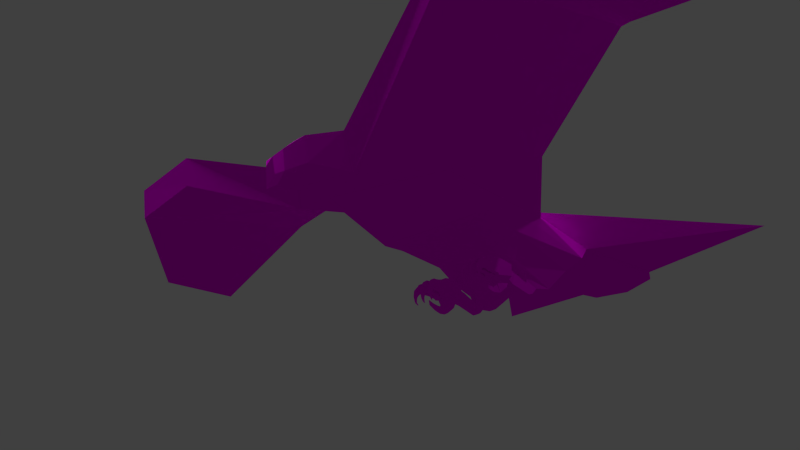 # Source: hawk-textured.blend  (saved by Blender 2.67.0; exported with 4.5.12 LTS)
import bpy
from mathutils import Matrix  # noqa: F401  (used for matrix-valued properties, if any)

bpy.ops.wm.read_factory_settings(use_empty=True)
scene = bpy.context.scene
scene.name = 'Scene'

# ---- collections
col_collection_1 = bpy.data.collections.new('Collection 1'); scene.collection.children.link(col_collection_1)

# ---- images (referenced by path relative to the original .blend; pixels are not part of the script)
import os
ASSET_DIR = os.environ.get("B2B_ASSET_DIR", "")  # directory of the original .blend (textures are referenced by path, not embedded)
HERE = os.path.dirname(os.path.abspath(__file__))  # packed textures are extracted next to this script under _unpacked/

def load_image(name, relpath, width, height, colorspace="sRGB"):
    """Load a texture the original file referenced (path relative to the .blend, or extracted next to this script)."""
    p = next((c for c in (os.path.join(HERE, relpath), os.path.join(ASSET_DIR, relpath)) if relpath and os.path.exists(c)), "")
    if p:
        img = bpy.data.images.load(p, check_existing=True)
        img.name = name
    else:  # same state as the original file: an image datablock whose file is absent (Cycles renders it pink)
        img = bpy.data.images.new(name, width, height)
        img.source = "FILE"
        img.filepath = "//" + (relpath or name)
    img.colorspace_settings.name = colorspace
    return img
img_hawk_uv_feather_jpg = load_image('hawk-uv-feather.jpg', 'hawk-uv-feather.jpg', 1024, 1024, 'sRGB')

# ---- materials (node trees are filled in below, after node groups)
mat_material_002 = bpy.data.materials.new('Material.002')
mat_material_002.alpha_threshold = 0.0
mat_material_002.roughness = 0.5
mat_material_002.line_color = (0.0, 0.0, 0.0, 1.0)

# ---- material node trees
mat_material_002.use_nodes = True; mat_material_002.node_tree.nodes.clear()
_N = mat_material_002.node_tree.nodes; _L = mat_material_002.node_tree.links
n0 = _N.new('ShaderNodeOutputMaterial'); n0.name = 'Material Output'; n0.location = (300, 300)
n0.width = 120
n1 = _N.new('ShaderNodeBsdfDiffuse'); n1.name = 'Diffuse BSDF'; n1.location = (10, 300)
n2 = _N.new('ShaderNodeTexImage'); n2.name = 'Image Texture'; n2.location = (-252, 327)
n2.width = 150
n2.image = img_hawk_uv_feather_jpg
_L.new(n1.outputs[0], n0.inputs[0])
_L.new(n2.outputs[0], n1.inputs[0])
n0.is_active_output = True

# ---- world
world_world = bpy.data.worlds.new('World'); scene.world = world_world
world_world.color = (0.05088, 0.05088, 0.05088)
world_world.use_sun_shadow = False
world_world.sun_shadow_jitter_overblur = 0.0
world_world.cycles.sampling_method = 'MANUAL'
world_world.cycles.sample_map_resolution = 256

# ---- cameras
cam_camera = bpy.data.cameras.new('Camera')
cam_camera.clip_end = 100.0
cam_camera.lens = 35.0
cam_camera.sensor_width = 32.0
cam_camera.sensor_height = 18.0
cam_camera.ortho_scale = 7.314
cam_camera.dof.focus_distance = 0.0

# ---- lights
light_sun = bpy.data.lights.new('Sun', 'SUN')
light_sun.transmission_factor = 0.0
light_sun.angle = 0.7186
light_sun.energy = 1.0
light_sun.shadow_buffer_clip_start = 0.5
light_sun.shadow_soft_size = 0.3756
light_sun.shadow_cascade_max_distance = 1000.0
light_sun.cycles.use_multiple_importance_sampling = False
light_lamp = bpy.data.lights.new('Lamp', 'POINT')
light_lamp.transmission_factor = 0.0
light_lamp.cutoff_distance = 30.0
light_lamp.energy = 100.0
light_lamp.shadow_buffer_clip_start = 1.001
light_lamp.shadow_soft_size = 0.1
light_lamp.shadow_maximum_resolution = 0.006
light_lamp.use_absolute_resolution = True
light_lamp.cycles.use_multiple_importance_sampling = False

# ---- meshes
me_cube_001 = bpy.data.meshes.new('Cube.001')
me_cube_001.from_pydata([(-0.4674, -0.6353, -0.06054), (-1.441, -0.4756, -0.3136), (0.3827, -1.049, 0.1708), (-1.558, -0.4756, 0.07443), (-1.761, -0.2092, -0.2017), (-1.804, -0.2088, 0.06576), (-1.91, -0.06154, -0.2643), (-1.937, -0.06154, -0.04987), (-2.009, -0.06669, -0.3309), (-2.036, -0.05538, -0.1576), (0.09701, -2.356, 0.8047), (-1.862, -2.246, 0.5196), (0.09701, -2.459, 0.9138), (-1.862, -2.343, 0.9138), (-0.1417, -2.619, 0.5921), (-2.063, -2.912, 0.3098), (-0.1417, -2.731, 0.7149), (-2.063, -3.04, 0.7149), (-0.2373, -4.303, 0.1088), (-1.153, -4.291, 0.1203), (-0.1645, -4.462, 0.1939), (-1.089, -4.429, 0.1939), (1.477, -0.57, -0.3888), (2.752, -1.883, -0.2578), (2.741, -0.4061, -0.4083), (2.741, -0.4061, -0.3227), (-0.7522, 0.0003174, -0.6974), (-1.419, 0.0003032, -0.3802), (0.3921, 0.0003186, 0.1145), (-1.527, 0.0003032, 0.23), (-1.766, -3.331e-07, -0.372), (-1.804, -3.576e-07, 0.09002), (-1.919, -3.911e-07, -0.3725), (-1.937, -4.023e-07, -0.04987), (-2.046, -4.459e-07, -0.4645), (-2.065, -4.559e-07, -0.242), (1.508, 0.0006011, -0.389), (2.349, 0.0006022, -0.1809), (2.822, -0.0004154, -0.4343), (2.949, 0.0001412, -0.269), (-0.05848, -0.6322, -0.3765), (1.311, -0.6337, -0.5515), (-0.02601, -0.08132, -0.5382), (1.336, -0.02287, -0.5842), (0.5165, -0.4647, -0.694), (1.152, -0.5394, -0.6962), (0.5127, -0.2991, -0.6938), (1.151, -0.1326, -0.6962), (0.6821, -0.4265, -0.7766), (0.9838, -0.4402, -0.9021), (0.6804, -0.3309, -0.7758), (0.9837, -0.3467, -0.9021), (0.7077, -0.4106, -0.864), (0.8242, -0.4197, -0.921), (0.707, -0.3525, -0.8631), (0.824, -0.3628, -0.92), (0.7007, -0.4106, -0.8841), (0.767, -0.4187, -0.9856), (0.7005, -0.3525, -0.883), (0.7668, -0.3618, -0.9845), (0.6893, -0.4105, -0.8914), (0.7133, -0.4184, -1.006), (0.6894, -0.3525, -0.8903), (0.7132, -0.3616, -1.005), (0.5492, -0.405, -0.8039), (0.5068, -0.4116, -0.9381), (0.5497, -0.3597, -0.8031), (0.5068, -0.3672, -0.938), (0.4318, -0.4236, -0.7707), (0.4332, -0.4352, -0.913), (0.432, -0.3429, -0.7691), (0.4332, -0.3562, -0.9129), (0.2466, -0.4235, -0.7291), (0.248, -0.4351, -0.9143), (0.2467, -0.3427, -0.7274), (0.248, -0.356, -0.9142), (0.3909, -0.4351, -1.001), (0.391, -0.3561, -1.001), (0.2579, -0.4349, -0.9412), (0.258, -0.3559, -0.9411), (0.3161, -0.4236, -1.067), (0.3161, -0.3673, -1.067), (0.268, -0.4234, -0.9727), (0.2681, -0.3672, -0.9726), (0.2482, -0.4134, -1.074), (0.2482, -0.3772, -1.074), (0.2376, -0.4133, -1.01), (0.2376, -0.3771, -1.01), (0.1791, -0.41, -1.052), (0.1791, -0.3804, -1.052), (0.1998, -0.41, -1.005), (0.1999, -0.3803, -1.005), (0.1043, -0.4051, -1.009), (0.1043, -0.3851, -1.009), (0.1399, -0.4051, -0.9878), (0.14, -0.385, -0.9878), (0.08998, -0.3971, -0.9632), (0.08977, -0.3934, -0.9632), (0.09866, -0.3966, -0.9614), (0.09845, -0.3928, -0.9614), (0.4321, -0.2536, -0.7755), (0.4333, -0.3123, -0.9039), (0.2469, -0.2534, -0.7338), (0.2481, -0.2739, -0.9205), (0.4318, -0.4819, -0.7671), (0.4331, -0.476, -0.8866), (0.2466, -0.4817, -0.7254), (0.2617, -0.4768, -0.9107), (0.2466, -0.4235, -0.7291), (0.248, -0.4351, -0.9143), (0.2467, -0.3427, -0.7274), (0.248, -0.356, -0.9142), (0.2469, -0.2534, -0.7338), (0.2481, -0.2667, -0.9205), (0.2466, -0.4817, -0.7254), (0.2537, -0.485, -0.9107), (0.2087, -0.3417, -0.7302), (0.2099, -0.3546, -0.9116), (0.2088, -0.2549, -0.7364), (0.21, -0.2678, -0.9178), (0.2056, -0.4266, -0.7309), (0.2071, -0.4393, -0.9228), (0.2058, -0.3463, -0.7242), (0.2071, -0.353, -0.9227), (0.2144, -0.4293, -0.7443), (0.2385, -0.439, -0.8985), (0.2193, -0.4778, -0.7413), (0.2385, -0.4875, -0.8954), (0.1668, -0.3138, -0.7642), (0.1676, -0.3221, -0.8801), (0.1669, -0.2584, -0.7681), (0.1677, -0.2666, -0.884), (0.1659, -0.4123, -0.7573), (0.1668, -0.4204, -0.887), (0.1659, -0.3557, -0.7562), (0.1668, -0.365, -0.8869), (0.1633, -0.4336, -0.7584), (0.1643, -0.4416, -0.8855), (0.1633, -0.4736, -0.7559), (0.1642, -0.4816, -0.883), (0.07189, -0.3035, -0.7736), (0.1039, -0.3108, -0.8711), (0.07302, -0.2544, -0.7769), (0.105, -0.2617, -0.8744), (0.06919, -0.409, -0.768), (0.1051, -0.4162, -0.8771), (0.06895, -0.3589, -0.7671), (0.1051, -0.3672, -0.877), (0.06737, -0.4523, -0.7696), (0.1026, -0.4594, -0.8766), (0.06665, -0.4877, -0.7675), (0.1018, -0.4948, -0.8745), (0.04052, -0.3002, -0.776), (0.0951, -0.3086, -0.8813), (0.04242, -0.2434, -0.7795), (0.097, -0.2519, -0.8849), (0.03642, -0.4128, -0.7702), (0.09757, -0.4212, -0.888), (0.03596, -0.355, -0.7691), (0.09753, -0.3645, -0.8879), (0.03885, -0.4578, -0.7802), (0.09019, -0.4537, -0.8717), (0.03781, -0.4927, -0.7782), (0.08915, -0.4886, -0.8698), (0.01696, -0.2853, -0.802), (0.07518, -0.2921, -0.8775), (0.01897, -0.2397, -0.8045), (0.0772, -0.2465, -0.88), (0.01288, -0.4071, -0.798), (0.07809, -0.4138, -0.8824), (0.01237, -0.3607, -0.7972), (0.07804, -0.3683, -0.8824), (0.02417, -0.46, -0.8035), (0.08247, -0.466, -0.879), (0.02301, -0.49, -0.802), (0.0813, -0.496, -0.8775), (0.01096, -0.2756, -0.8206), (0.0581, -0.2808, -0.8766), (0.01259, -0.2406, -0.8225), (0.05973, -0.2458, -0.8785), (0.007701, -0.4017, -0.8177), (0.0605, -0.4069, -0.8803), (0.00728, -0.3661, -0.8171), (0.06046, -0.3719, -0.8802), (0.006924, -0.4621, -0.8192), (0.05867, -0.4672, -0.8806), (0.005887, -0.4874, -0.818), (0.05764, -0.4924, -0.8794), (-0.0212, -0.2707, -0.8581), (0.03991, -0.2753, -0.8805), (-0.01911, -0.2395, -0.8588), (0.042, -0.2442, -0.8813), (-0.02501, -0.3998, -0.8573), (0.04339, -0.4043, -0.8823), (-0.0256, -0.368, -0.857), (0.04334, -0.3732, -0.8823), (-0.02494, -0.4682, -0.8588), (0.04211, -0.4727, -0.8834), (-0.02626, -0.4907, -0.8583), (0.04078, -0.4952, -0.8829), (-0.01656, -0.2658, -0.9162), (0.02481, -0.2688, -0.917), (-0.01515, -0.246, -0.9162), (0.02622, -0.249, -0.917), (-0.01902, -0.3939, -0.9165), (0.02727, -0.3969, -0.9173), (-0.01943, -0.3738, -0.9165), (0.02723, -0.3771, -0.9173), (-0.03106, -0.4786, -0.9174), (0.01431, -0.4815, -0.9182), (-0.03195, -0.4929, -0.9174), (0.01342, -0.4957, -0.9182), (-0.0108, -0.2628, -0.962), (0.01731, -0.2649, -0.9532), (-0.009844, -0.2487, -0.9616), (0.01827, -0.2508, -0.9529), (-0.01239, -0.391, -0.9627), (0.01906, -0.3931, -0.9529), (-0.01268, -0.3767, -0.9628), (0.01903, -0.379, -0.9529), (-0.02082, -0.4831, -0.9645), (0.005191, -0.4819, -0.9453), (-0.02108, -0.4932, -0.9636), (0.004932, -0.492, -0.9444), (0.003785, -0.2667, -0.9898), (0.01988, -0.268, -0.9806), (0.00433, -0.2578, -0.9895), (0.02043, -0.2591, -0.9803), (0.002905, -0.3883, -0.9905), (0.02092, -0.3896, -0.9802), (0.00274, -0.3793, -0.9906), (0.0209, -0.3808, -0.9802), (-0.01198, -0.4842, -0.9911), (0.003802, -0.4844, -0.9782), (-0.01218, -0.4906, -0.9909), (0.003608, -0.4908, -0.978), (0.02095, -0.2664, -1.008), (0.02708, -0.2669, -1.005), (0.02116, -0.263, -1.008), (0.02728, -0.2635, -1.005), (0.02062, -0.3855, -1.009), (0.02747, -0.386, -1.005), (0.02055, -0.3821, -1.009), (0.02746, -0.3827, -1.005), (0.02075, -0.4873, -1.009), (0.02746, -0.4878, -1.005), (0.02062, -0.4897, -1.009), (0.02733, -0.4902, -1.005), (0.736, -0.6376, -0.2446), (1.008, -0.2819, 0.02587), (0.4292, -0.613, -0.4659), (0.3687, 0.0004581, -0.6515), (0.3345, -0.2627, -0.5664), (0.3886, -0.08125, -0.5526), (0.6358, -0.6327, -0.3297), (0.8488, 0.0004344, 0.04917), (2.893, -0.1084, -0.2668), (0.9082, -0.105, 0.02213), (0.3911, -0.1025, 0.09362), (2.372, -0.1055, -0.1745), (-1.536, -0.129, 0.1878)], [], [(29, 31, 5, 3, 260), (0, 10, 11, 1), (31, 33, 7, 5), (3, 5, 4, 1), (7, 9, 8, 6), (5, 7, 6, 4), (34, 8, 9, 35), (33, 35, 9, 7), (12, 16, 14, 10), (3, 13, 12, 2), (2, 12, 10, 0), (1, 11, 13, 3), (14, 18, 19, 15), (11, 15, 17, 13), (13, 17, 16, 12), (10, 14, 15, 11), (20, 21, 19, 18), (16, 20, 18, 14), (15, 19, 21, 17), (17, 21, 20, 16), (22, 24, 25, 23), (36, 38, 24, 22), (0, 1, 27, 26), (258, 28, 29, 260), (1, 4, 30, 27), (4, 6, 32, 30), (6, 8, 34, 32), (24, 38, 39, 256, 25), (259, 256, 39, 37), (251, 253, 42, 26), (40, 250, 254), (0, 40, 254, 248), (26, 42, 40, 0), (22, 41, 43, 36), (44, 48, 49, 45), (42, 252, 250, 40), (41, 45, 47, 43), (253, 252, 42), (51, 55, 54, 50), (46, 50, 48, 44), (45, 49, 51, 47), (47, 51, 50, 46), (53, 57, 59, 55), (48, 52, 53, 49), (50, 54, 52, 48), (49, 53, 55, 51), (57, 61, 63, 59), (55, 59, 58, 54), (52, 56, 57, 53), (54, 58, 56, 52), (62, 66, 64, 60), (59, 63, 62, 58), (56, 60, 61, 57), (58, 62, 60, 56), (64, 68, 69, 65), (61, 65, 67, 63), (63, 67, 66, 62), (60, 64, 65, 61), (70, 100, 102, 74), (66, 70, 68, 64), (65, 69, 71, 67), (67, 71, 70, 66), (75, 111, 113, 103), (102, 112, 110, 74), (70, 74, 72, 68), (71, 77, 79, 75), (79, 83, 82, 78), (73, 78, 76, 69), (69, 76, 77, 71), (75, 79, 78, 73), (80, 84, 85, 81), (77, 81, 83, 79), (78, 82, 80, 76), (76, 80, 81, 77), (86, 90, 88, 84), (83, 87, 86, 82), (81, 85, 87, 83), (82, 86, 84, 80), (90, 94, 92, 88), (84, 88, 89, 85), (87, 91, 90, 86), (85, 89, 91, 87), (93, 97, 99, 95), (88, 92, 93, 89), (91, 95, 94, 90), (89, 93, 95, 91), (96, 98, 99, 97), (94, 98, 96, 92), (92, 96, 97, 93), (95, 99, 98, 94), (101, 103, 102, 100), (75, 103, 101, 71), (71, 101, 100, 70), (103, 113, 112, 102), (104, 106, 107, 105), (72, 106, 104, 68), (68, 104, 105, 69), (69, 105, 107, 73), (108, 120, 121, 109), (109, 125, 124, 108), (113, 119, 118, 112), (107, 115, 109, 73), (73, 109, 111, 75), (106, 114, 115, 107), (72, 108, 114, 106), (74, 110, 108, 72), (122, 134, 132, 120), (112, 118, 116, 110), (110, 116, 117, 111), (111, 117, 119, 113), (119, 131, 130, 118), (110, 122, 120, 108), (109, 121, 123, 111), (111, 123, 122, 110), (127, 139, 137, 125), (114, 126, 127, 115), (108, 124, 126, 114), (115, 127, 125, 109), (130, 142, 140, 128), (137, 149, 148, 136), (131, 143, 142, 130), (118, 130, 128, 116), (121, 133, 135, 123), (117, 129, 131, 119), (125, 137, 136, 124), (123, 135, 134, 122), (126, 138, 139, 127), (120, 132, 133, 121), (124, 136, 138, 126), (116, 128, 129, 117), (150, 162, 163, 151), (142, 154, 152, 140), (149, 161, 160, 148), (138, 150, 151, 139), (129, 141, 143, 131), (136, 148, 150, 138), (134, 146, 144, 132), (139, 151, 149, 137), (133, 145, 147, 135), (135, 147, 146, 134), (128, 140, 141, 129), (132, 144, 145, 133), (160, 172, 174, 162), (153, 165, 167, 155), (162, 174, 175, 163), (141, 153, 155, 143), (148, 160, 162, 150), (146, 158, 156, 144), (151, 163, 161, 149), (145, 157, 159, 147), (147, 159, 158, 146), (140, 152, 153, 141), (144, 156, 157, 145), (143, 155, 154, 142), (170, 182, 180, 168), (172, 184, 186, 174), (165, 177, 179, 167), (158, 170, 168, 156), (163, 175, 173, 161), (157, 169, 171, 159), (159, 171, 170, 158), (152, 164, 165, 153), (156, 168, 169, 157), (155, 167, 166, 154), (161, 173, 172, 160), (154, 166, 164, 152), (187, 199, 197, 185), (182, 194, 192, 180), (184, 196, 198, 186), (175, 187, 185, 173), (169, 181, 183, 171), (171, 183, 182, 170), (164, 176, 177, 165), (168, 180, 181, 169), (167, 179, 178, 166), (173, 185, 184, 172), (166, 178, 176, 164), (174, 186, 187, 175), (195, 207, 206, 194), (193, 205, 207, 195), (199, 211, 209, 197), (181, 193, 195, 183), (183, 195, 194, 182), (176, 188, 189, 177), (180, 192, 193, 181), (179, 191, 190, 178), (185, 197, 196, 184), (178, 190, 188, 176), (186, 198, 199, 187), (177, 189, 191, 179), (200, 212, 213, 201), (207, 219, 218, 206), (205, 217, 219, 207), (188, 200, 201, 189), (192, 204, 205, 193), (191, 203, 202, 190), (197, 209, 208, 196), (190, 202, 200, 188), (198, 210, 211, 199), (189, 201, 203, 191), (196, 208, 210, 198), (194, 206, 204, 192), (216, 228, 229, 217), (212, 224, 225, 213), (219, 231, 230, 218), (204, 216, 217, 205), (203, 215, 214, 202), (209, 221, 220, 208), (202, 214, 212, 200), (210, 222, 223, 211), (201, 213, 215, 203), (208, 220, 222, 210), (206, 218, 216, 204), (211, 223, 221, 209), (233, 245, 244, 232), (227, 239, 238, 226), (228, 240, 241, 229), (215, 227, 226, 214), (221, 233, 232, 220), (214, 226, 224, 212), (222, 234, 235, 223), (213, 225, 227, 215), (220, 232, 234, 222), (218, 230, 228, 216), (223, 235, 233, 221), (217, 229, 231, 219), (236, 238, 239, 237), (242, 243, 241, 240), (245, 247, 246, 244), (226, 238, 236, 224), (234, 246, 247, 235), (225, 237, 239, 227), (232, 244, 246, 234), (230, 242, 240, 228), (235, 247, 245, 233), (229, 241, 243, 231), (231, 243, 242, 230), (224, 236, 237, 225), (257, 259, 37, 255), (36, 43, 253, 251), (252, 46, 44, 250), (43, 47, 46, 252, 253), (0, 248, 249, 2), (258, 257, 255, 28), (254, 250, 44, 45, 41), (248, 254, 41, 22), (248, 22, 23, 249), (2, 249, 257, 258), (2, 258, 260, 3), (249, 23, 259, 257), (23, 25, 256, 259)])
_uv = me_cube_001.uv_layers.new(name='UVMap')
_uv.uv.foreach_set('vector', [0.4665, 0.9297, 0.4622, 0.9593, 0.4419, 0.9576, 0.418, 0.932, 0.4533, 0.9303, 0.3017, 0.1668, 0.2441, 0.3732, 0.07048, 0.2307, 0.235, 0.08623, 0.4622, 0.9593, 0.459, 0.9777, 0.4532, 0.9767, 0.4419, 0.9576, 0.1964, 0.07587, 0.1957, 0.04291, 0.222, 0.04302, 0.235, 0.08623, 0.2037, 0.02375, 0.2103, 0.01257, 0.2254, 0.009468, 0.2242, 0.02065, 0.1957, 0.04291, 0.2037, 0.02375, 0.2242, 0.02065, 0.222, 0.04302, 0.2348, 0.0001292, 0.2254, 0.009468, 0.2103, 0.01257, 0.2158, 0.004572, 0.459, 0.9777, 0.456, 0.9999, 0.4514, 0.9908, 0.4532, 0.9767, 0.2407, 0.3885, 0.1997, 0.3937, 0.1982, 0.3764, 0.2441, 0.3732, 0.418, 0.932, 0.2192, 0.9619, 0.2082, 0.7715, 0.3629, 0.743, 0.3414, 0.2458, 0.2407, 0.3885, 0.2441, 0.3732, 0.3017, 0.1668, 0.235, 0.08623, 0.07048, 0.2307, 0.03014, 0.2175, 0.1964, 0.07587, 0.1982, 0.3764, 0.06044, 0.4716, 0.009537, 0.4126, 0.03418, 0.2903, 0.07048, 0.2307, 0.03418, 0.2903, 0.0001292, 0.2801, 0.03014, 0.2175, 0.2192, 0.9619, 0.1489, 0.9821, 0.1757, 0.795, 0.2082, 0.7715, 0.2441, 0.3732, 0.1982, 0.3764, 0.03418, 0.2903, 0.07048, 0.2307, 0.05599, 0.4907, 0.0001292, 0.4245, 0.009537, 0.4126, 0.06044, 0.4716, 0.1997, 0.3937, 0.05599, 0.4907, 0.06044, 0.4716, 0.1982, 0.3764, 0.03418, 0.2903, 0.009537, 0.4126, 0.0001292, 0.4245, 0.0001292, 0.2801, 0.1489, 0.9821, 0.004056, 0.8888, 0.0001292, 0.799, 0.1757, 0.795, 0.4924, 0.2423, 0.623, 0.1991, 0.6273, 0.2051, 0.671, 0.3159, 0.5109, 0.1688, 0.638, 0.1641, 0.623, 0.1991, 0.4924, 0.2423, 0.3017, 0.1668, 0.235, 0.08623, 0.2637, 0.04824, 0.323, 0.0773, 0.4554, 0.7421, 0.4657, 0.7422, 0.4665, 0.9297, 0.4533, 0.9303, 0.235, 0.08623, 0.222, 0.04302, 0.2418, 0.0258, 0.2637, 0.04824, 0.222, 0.04302, 0.2242, 0.02065, 0.2346, 0.01418, 0.2418, 0.0258, 0.2242, 0.02065, 0.2254, 0.009468, 0.2348, 0.0001292, 0.2346, 0.01418, 0.623, 0.1991, 0.638, 0.1641, 0.66, 0.1727, 0.6517, 0.1837, 0.6273, 0.2051, 0.4552, 0.5477, 0.4558, 0.4961, 0.4665, 0.4909, 0.4655, 0.5499, 0.4193, 0.1288, 0.4157, 0.1405, 0.3771, 0.1235, 0.323, 0.0773, 0.3517, 0.1729, 0.3929, 0.1934, 0.4008, 0.217, 0.3017, 0.1668, 0.3517, 0.1729, 0.4008, 0.217, 0.4045, 0.2304, 0.323, 0.0773, 0.3771, 0.1235, 0.3517, 0.1729, 0.3017, 0.1668, 0.4924, 0.2423, 0.4657, 0.2223, 0.488, 0.1716, 0.5109, 0.1688, 0.4156, 0.182, 0.4304, 0.1839, 0.4449, 0.1883, 0.4533, 0.2052, 0.3771, 0.1235, 0.4034, 0.1556, 0.3929, 0.1934, 0.3517, 0.1729, 0.4657, 0.2223, 0.4533, 0.2052, 0.4674, 0.1754, 0.488, 0.1716, 0.4157, 0.1405, 0.4034, 0.1556, 0.3771, 0.1235, 0.448, 0.1838, 0.4407, 0.1825, 0.4366, 0.1808, 0.4336, 0.176, 0.4215, 0.1673, 0.4336, 0.176, 0.4304, 0.1839, 0.4156, 0.182, 0.4533, 0.2052, 0.4449, 0.1883, 0.448, 0.1838, 0.4674, 0.1754, 0.4674, 0.1754, 0.448, 0.1838, 0.4336, 0.176, 0.4215, 0.1673, 0.5463, 0.4958, 0.5462, 0.4958, 0.5461, 0.4958, 0.5462, 0.4958, 0.4304, 0.1839, 0.4363, 0.1827, 0.4401, 0.1844, 0.4449, 0.1883, 0.4336, 0.176, 0.4366, 0.1808, 0.4363, 0.1827, 0.4304, 0.1839, 0.4449, 0.1883, 0.4401, 0.1844, 0.4407, 0.1825, 0.448, 0.1838, 0.5462, 0.4958, 0.5461, 0.4959, 0.546, 0.4958, 0.5461, 0.4958, 0.5462, 0.4958, 0.5461, 0.4958, 0.546, 0.4958, 0.5461, 0.4958, 0.5461, 0.4958, 0.546, 0.4958, 0.5462, 0.4958, 0.5463, 0.4958, 0.5461, 0.4958, 0.546, 0.4958, 0.546, 0.4958, 0.5461, 0.4958, 0.5459, 0.4958, 0.5453, 0.4964, 0.5451, 0.4961, 0.546, 0.4958, 0.5461, 0.4958, 0.546, 0.4958, 0.5459, 0.4958, 0.546, 0.4958, 0.546, 0.4958, 0.546, 0.4958, 0.5461, 0.4959, 0.5462, 0.4958, 0.546, 0.4958, 0.5459, 0.4958, 0.546, 0.4958, 0.546, 0.4958, 0.5451, 0.4961, 0.5438, 0.4965, 0.5479, 0.4909, 0.5459, 0.4955, 0.5461, 0.4959, 0.5459, 0.4955, 0.5459, 0.4958, 0.546, 0.4958, 0.546, 0.4958, 0.5459, 0.4958, 0.5453, 0.4964, 0.5459, 0.4958, 0.546, 0.4958, 0.5451, 0.4961, 0.5459, 0.4955, 0.5461, 0.4959, 0.5449, 0.4975, 0.5451, 0.4986, 0.5444, 0.4993, 0.5438, 0.4995, 0.5453, 0.4964, 0.5449, 0.4975, 0.5438, 0.4965, 0.5451, 0.4961, 0.5459, 0.4955, 0.5479, 0.4909, 0.5515, 0.4994, 0.5459, 0.4958, 0.5459, 0.4958, 0.5515, 0.4994, 0.5449, 0.4975, 0.5453, 0.4964, 0.5394, 0.5105, 0.5393, 0.5095, 0.5445, 0.4995, 0.5443, 0.5005, 0.5444, 0.4993, 0.5443, 0.4994, 0.544, 0.4998, 0.5438, 0.4995, 0.5449, 0.4975, 0.5438, 0.4995, 0.5426, 0.499, 0.5438, 0.4965, 0.548, 0.5592, 0.5255, 0.5514, 0.5332, 0.5144, 0.5394, 0.5105, 0.5332, 0.5144, 0.5241, 0.5171, 0.5187, 0.501, 0.5266, 0.4961, 0.5675, 0.5935, 0.5684, 0.5908, 0.5813, 0.5849, 0.5855, 0.5935, 0.5397, 0.5783, 0.5166, 0.5672, 0.5255, 0.5514, 0.548, 0.5592, 0.5394, 0.5105, 0.5332, 0.5144, 0.5266, 0.4961, 0.5337, 0.4948, 0.5, 0.5517, 0.4906, 0.5392, 0.4969, 0.5333, 0.5078, 0.5427, 0.5255, 0.5514, 0.5078, 0.5427, 0.5241, 0.5171, 0.5332, 0.5144, 0.5684, 0.5908, 0.5693, 0.5875, 0.574, 0.5784, 0.5813, 0.5849, 0.5166, 0.5672, 0.5, 0.5517, 0.5078, 0.5427, 0.5255, 0.5514, 0.5662, 0.5838, 0.5626, 0.5843, 0.5606, 0.5797, 0.5674, 0.5776, 0.5241, 0.5171, 0.5067, 0.516, 0.5072, 0.5048, 0.5187, 0.501, 0.5078, 0.5427, 0.4969, 0.5333, 0.5067, 0.516, 0.5241, 0.5171, 0.5693, 0.5875, 0.5662, 0.5838, 0.5674, 0.5776, 0.574, 0.5784, 0.5626, 0.5843, 0.5567, 0.5859, 0.5533, 0.5838, 0.5606, 0.5797, 0.4906, 0.5392, 0.4796, 0.5258, 0.4853, 0.5208, 0.4969, 0.5333, 0.5067, 0.516, 0.4948, 0.5107, 0.4973, 0.5033, 0.5072, 0.5048, 0.4969, 0.5333, 0.4853, 0.5208, 0.4948, 0.5107, 0.5067, 0.516, 0.4712, 0.5071, 0.4675, 0.4996, 0.4693, 0.4989, 0.48, 0.5028, 0.4796, 0.5258, 0.4668, 0.5092, 0.4712, 0.5071, 0.4853, 0.5208, 0.4948, 0.5107, 0.48, 0.5028, 0.4815, 0.4981, 0.4973, 0.5033, 0.4853, 0.5208, 0.4712, 0.5071, 0.48, 0.5028, 0.4948, 0.5107, 0.4668, 0.4992, 0.469, 0.4977, 0.4693, 0.4989, 0.4675, 0.4996, 0.5567, 0.5859, 0.5526, 0.5884, 0.5518, 0.5882, 0.5533, 0.5838, 0.4668, 0.5092, 0.4668, 0.4992, 0.4675, 0.4996, 0.4712, 0.5071, 0.48, 0.5028, 0.4693, 0.4989, 0.469, 0.4977, 0.4815, 0.4981, 0.5469, 0.4991, 0.5443, 0.5005, 0.5444, 0.4993, 0.5451, 0.4986, 0.5394, 0.5105, 0.5443, 0.5005, 0.5469, 0.4991, 0.5515, 0.4994, 0.5515, 0.4994, 0.5469, 0.4991, 0.5451, 0.4986, 0.5449, 0.4975, 0.5443, 0.5005, 0.5445, 0.4995, 0.5443, 0.4994, 0.5444, 0.4993, 0.5428, 0.4965, 0.5414, 0.4976, 0.5383, 0.4955, 0.5433, 0.4945, 0.5426, 0.499, 0.5414, 0.4976, 0.5428, 0.4965, 0.5438, 0.4965, 0.5438, 0.4965, 0.5428, 0.4965, 0.5433, 0.4945, 0.5479, 0.4909, 0.5479, 0.4909, 0.5433, 0.4945, 0.5383, 0.4955, 0.5337, 0.4948, 0.5427, 0.4991, 0.5428, 0.5, 0.5397, 0.5007, 0.5334, 0.4954, 0.5334, 0.4954, 0.5368, 0.4969, 0.5413, 0.4983, 0.5427, 0.4991, 0.5445, 0.4995, 0.5444, 0.4996, 0.5443, 0.4995, 0.5443, 0.4994, 0.5383, 0.4955, 0.5386, 0.4957, 0.5334, 0.4954, 0.5337, 0.4948, 0.5337, 0.4948, 0.5334, 0.4954, 0.5393, 0.5095, 0.5394, 0.5105, 0.5414, 0.4976, 0.5416, 0.4975, 0.5386, 0.4957, 0.5383, 0.4955, 0.5426, 0.499, 0.5427, 0.4991, 0.5416, 0.4975, 0.5414, 0.4976, 0.5438, 0.4995, 0.544, 0.4998, 0.5427, 0.4991, 0.5426, 0.499, 0.6036, 0.5116, 0.599, 0.5084, 0.6026, 0.5032, 0.6075, 0.5044, 0.5443, 0.4994, 0.5443, 0.4995, 0.5442, 0.4996, 0.544, 0.4998, 0.544, 0.4998, 0.5442, 0.4996, 0.5442, 0.4998, 0.5393, 0.5095, 0.5393, 0.5095, 0.5442, 0.4998, 0.5444, 0.4996, 0.5445, 0.4995, 0.5803, 0.544, 0.5744, 0.5437, 0.5687, 0.5308, 0.5716, 0.5261, 0.544, 0.4998, 0.5441, 0.5002, 0.5428, 0.5, 0.5427, 0.4991, 0.5334, 0.4954, 0.5397, 0.5007, 0.5406, 0.5041, 0.5393, 0.5095, 0.5393, 0.5095, 0.5406, 0.5041, 0.5441, 0.5002, 0.544, 0.4998, 0.5029, 0.6082, 0.5017, 0.6008, 0.5055, 0.6, 0.5076, 0.6071, 0.5416, 0.4975, 0.5413, 0.4978, 0.5389, 0.4962, 0.5386, 0.4957, 0.5427, 0.4991, 0.5413, 0.4983, 0.5413, 0.4978, 0.5416, 0.4975, 0.5386, 0.4957, 0.5389, 0.4962, 0.5368, 0.4969, 0.5334, 0.4954, 0.5687, 0.5308, 0.5607, 0.5372, 0.5575, 0.5332, 0.5641, 0.5268, 0.5055, 0.6, 0.5024, 0.5939, 0.5109, 0.5864, 0.5166, 0.5939, 0.5744, 0.5437, 0.5668, 0.5463, 0.5607, 0.5372, 0.5687, 0.5308, 0.5716, 0.5261, 0.5687, 0.5308, 0.5641, 0.5268, 0.5648, 0.5209, 0.5738, 0.5189, 0.5768, 0.5138, 0.5831, 0.5143, 0.5825, 0.5206, 0.5806, 0.5524, 0.5753, 0.5497, 0.5744, 0.5437, 0.5803, 0.544, 0.5076, 0.6071, 0.5055, 0.6, 0.5166, 0.5939, 0.5204, 0.5979, 0.5825, 0.5206, 0.5831, 0.5143, 0.599, 0.5084, 0.6036, 0.5116, 0.4703, 0.6081, 0.4694, 0.6028, 0.4803, 0.5983, 0.4841, 0.6041, 0.5533, 0.5147, 0.5541, 0.5107, 0.5642, 0.5074, 0.5681, 0.5099, 0.5204, 0.5979, 0.5166, 0.5939, 0.5194, 0.5909, 0.5241, 0.5945, 0.5787, 0.5758, 0.5735, 0.5746, 0.5703, 0.5651, 0.5736, 0.5608, 0.467, 0.5941, 0.4668, 0.5912, 0.4764, 0.5921, 0.4773, 0.5931, 0.5607, 0.5372, 0.5581, 0.5394, 0.555, 0.5354, 0.5575, 0.5332, 0.5024, 0.5939, 0.5024, 0.5924, 0.5089, 0.5843, 0.5109, 0.5864, 0.4694, 0.6028, 0.467, 0.5941, 0.4773, 0.5931, 0.4803, 0.5983, 0.5753, 0.5497, 0.5697, 0.5506, 0.5668, 0.5463, 0.5744, 0.5437, 0.5166, 0.5939, 0.5109, 0.5864, 0.5129, 0.5834, 0.5194, 0.5909, 0.599, 0.5084, 0.5918, 0.5004, 0.5952, 0.4963, 0.6026, 0.5032, 0.5017, 0.6008, 0.4989, 0.5949, 0.5024, 0.5939, 0.5055, 0.6, 0.5768, 0.5138, 0.5766, 0.5085, 0.5812, 0.5066, 0.5831, 0.5143, 0.5831, 0.5143, 0.5812, 0.5066, 0.5918, 0.5004, 0.599, 0.5084, 0.5735, 0.5746, 0.5654, 0.5767, 0.5653, 0.5677, 0.5703, 0.5651, 0.5541, 0.5107, 0.5524, 0.503, 0.5618, 0.5029, 0.5642, 0.5074, 0.5089, 0.5843, 0.5064, 0.5835, 0.5074, 0.5805, 0.5103, 0.5813, 0.5687, 0.5511, 0.5657, 0.5511, 0.5636, 0.5473, 0.5654, 0.5469, 0.4668, 0.5912, 0.4682, 0.5891, 0.4768, 0.591, 0.4764, 0.5921, 0.5697, 0.5506, 0.5687, 0.5511, 0.5654, 0.5469, 0.5668, 0.5463, 0.5109, 0.5864, 0.5089, 0.5843, 0.5103, 0.5813, 0.5129, 0.5834, 0.5918, 0.5004, 0.5896, 0.4977, 0.5926, 0.4935, 0.5952, 0.4963, 0.4989, 0.5949, 0.499, 0.5935, 0.5024, 0.5924, 0.5024, 0.5939, 0.5766, 0.5085, 0.5755, 0.5072, 0.5804, 0.5057, 0.5812, 0.5066, 0.5812, 0.5066, 0.5804, 0.5057, 0.5896, 0.4977, 0.5918, 0.5004, 0.5654, 0.5767, 0.5628, 0.5774, 0.5642, 0.5671, 0.5653, 0.5677, 0.5524, 0.503, 0.5518, 0.5004, 0.5625, 0.502, 0.5618, 0.5029, 0.5668, 0.5463, 0.5654, 0.5469, 0.5581, 0.5394, 0.5607, 0.5372, 0.5874, 0.4959, 0.5857, 0.4953, 0.5868, 0.4922, 0.5888, 0.4923, 0.5064, 0.5835, 0.5042, 0.5824, 0.505, 0.58, 0.5074, 0.5805, 0.5657, 0.5511, 0.5636, 0.551, 0.562, 0.5478, 0.5636, 0.5473, 0.5896, 0.4977, 0.5874, 0.4959, 0.5888, 0.4923, 0.5926, 0.4935, 0.499, 0.5935, 0.498, 0.5927, 0.5009, 0.5917, 0.5024, 0.5924, 0.5755, 0.5072, 0.5757, 0.5047, 0.58, 0.5038, 0.5804, 0.5057, 0.5804, 0.5057, 0.58, 0.5038, 0.5874, 0.4959, 0.5896, 0.4977, 0.5628, 0.5774, 0.5598, 0.576, 0.5621, 0.568, 0.5642, 0.5671, 0.5518, 0.5004, 0.5533, 0.4978, 0.5615, 0.5005, 0.5625, 0.502, 0.5654, 0.5469, 0.5636, 0.5473, 0.5566, 0.5416, 0.5581, 0.5394, 0.5024, 0.5924, 0.5009, 0.5917, 0.5064, 0.5835, 0.5089, 0.5843, 0.5581, 0.5394, 0.5566, 0.5416, 0.5534, 0.5393, 0.555, 0.5354, 0.4976, 0.5904, 0.4966, 0.5892, 0.4987, 0.588, 0.4999, 0.5895, 0.5857, 0.4953, 0.5819, 0.4934, 0.5825, 0.4909, 0.5868, 0.4922, 0.5042, 0.5824, 0.5002, 0.5807, 0.5004, 0.5787, 0.505, 0.58, 0.498, 0.5927, 0.4976, 0.5904, 0.4999, 0.5895, 0.5009, 0.5917, 0.5757, 0.5047, 0.5761, 0.5029, 0.5797, 0.5021, 0.58, 0.5038, 0.58, 0.5038, 0.5797, 0.5021, 0.5857, 0.4953, 0.5874, 0.4959, 0.5598, 0.576, 0.5584, 0.5747, 0.5605, 0.5686, 0.5621, 0.568, 0.5533, 0.4978, 0.5546, 0.4968, 0.5609, 0.4991, 0.5615, 0.5005, 0.5636, 0.5473, 0.562, 0.5478, 0.5561, 0.5431, 0.5566, 0.5416, 0.5009, 0.5917, 0.4999, 0.5895, 0.5042, 0.5824, 0.5064, 0.5835, 0.5566, 0.5416, 0.5561, 0.5431, 0.5532, 0.5416, 0.5534, 0.5393, 0.4682, 0.5891, 0.4689, 0.587, 0.476, 0.5889, 0.4768, 0.591, 0.5792, 0.5002, 0.576, 0.4969, 0.5774, 0.4927, 0.5819, 0.4934, 0.5759, 0.5013, 0.5747, 0.4981, 0.576, 0.4969, 0.5792, 0.5002, 0.4966, 0.5892, 0.4933, 0.5858, 0.4944, 0.5846, 0.4987, 0.588, 0.5761, 0.5029, 0.5759, 0.5013, 0.5792, 0.5002, 0.5797, 0.5021, 0.5797, 0.5021, 0.5792, 0.5002, 0.5819, 0.4934, 0.5857, 0.4953, 0.5584, 0.5747, 0.5546, 0.5727, 0.5588, 0.5689, 0.5605, 0.5686, 0.5546, 0.4968, 0.5568, 0.4932, 0.5606, 0.4977, 0.5609, 0.4991, 0.562, 0.5478, 0.5602, 0.5486, 0.5542, 0.5465, 0.5561, 0.5431, 0.4999, 0.5895, 0.4987, 0.588, 0.5002, 0.5807, 0.5042, 0.5824, 0.5561, 0.5431, 0.5542, 0.5465, 0.5518, 0.5457, 0.5532, 0.5416, 0.4689, 0.587, 0.471, 0.5827, 0.4757, 0.5873, 0.476, 0.5889, 0.5636, 0.551, 0.5619, 0.5515, 0.5602, 0.5486, 0.562, 0.5478, 0.553, 0.5679, 0.552, 0.564, 0.5545, 0.5638, 0.5563, 0.5664, 0.576, 0.4969, 0.5733, 0.4948, 0.5737, 0.4921, 0.5774, 0.4927, 0.5747, 0.4981, 0.5726, 0.4958, 0.5733, 0.4948, 0.576, 0.4969, 0.5546, 0.5727, 0.553, 0.5679, 0.5563, 0.5664, 0.5588, 0.5689, 0.5568, 0.4932, 0.5615, 0.492, 0.5628, 0.4955, 0.5606, 0.4977, 0.5602, 0.5486, 0.5573, 0.552, 0.5535, 0.5509, 0.5542, 0.5465, 0.4987, 0.588, 0.4944, 0.5846, 0.495, 0.5799, 0.5002, 0.5807, 0.5542, 0.5465, 0.5535, 0.5509, 0.5518, 0.5508, 0.5518, 0.5457, 0.471, 0.5827, 0.4757, 0.5799, 0.4776, 0.5836, 0.4757, 0.5873, 0.5619, 0.5515, 0.5587, 0.5533, 0.5573, 0.552, 0.5602, 0.5486, 0.5002, 0.5807, 0.495, 0.5799, 0.495, 0.5786, 0.5004, 0.5787, 0.5819, 0.4934, 0.5774, 0.4927, 0.5776, 0.491, 0.5825, 0.4909, 0.5652, 0.4912, 0.5678, 0.4916, 0.5675, 0.4932, 0.5653, 0.4939, 0.552, 0.564, 0.5522, 0.5612, 0.5538, 0.5614, 0.5545, 0.5638, 0.5733, 0.4948, 0.5712, 0.4938, 0.5713, 0.4921, 0.5737, 0.4921, 0.5615, 0.492, 0.5652, 0.4912, 0.5653, 0.4939, 0.5628, 0.4955, 0.5573, 0.552, 0.5554, 0.5549, 0.553, 0.5547, 0.5535, 0.5509, 0.4944, 0.5846, 0.4916, 0.5829, 0.4905, 0.5798, 0.495, 0.5799, 0.5535, 0.5509, 0.553, 0.5547, 0.5518, 0.5548, 0.5518, 0.5508, 0.4757, 0.5799, 0.4799, 0.5789, 0.4794, 0.5818, 0.4776, 0.5836, 0.5587, 0.5533, 0.5564, 0.5557, 0.5554, 0.5549, 0.5573, 0.552, 0.495, 0.5799, 0.4905, 0.5798, 0.4905, 0.5788, 0.495, 0.5786, 0.5774, 0.4927, 0.5737, 0.4921, 0.5737, 0.4909, 0.5776, 0.491, 0.4933, 0.5858, 0.4912, 0.5839, 0.4916, 0.5829, 0.4944, 0.5846, 0.4882, 0.5817, 0.4855, 0.5812, 0.4856, 0.5807, 0.488, 0.5797, 0.5545, 0.5574, 0.5535, 0.559, 0.5531, 0.559, 0.5528, 0.5573, 0.5678, 0.4916, 0.5697, 0.4924, 0.5695, 0.493, 0.5675, 0.4932, 0.5554, 0.5549, 0.5545, 0.5574, 0.5528, 0.5573, 0.553, 0.5547, 0.4916, 0.5829, 0.4882, 0.5817, 0.488, 0.5797, 0.4905, 0.5798, 0.553, 0.5547, 0.5528, 0.5573, 0.5521, 0.5576, 0.5518, 0.5548, 0.4799, 0.5789, 0.4826, 0.5786, 0.4822, 0.5804, 0.4794, 0.5818, 0.5564, 0.5557, 0.5551, 0.558, 0.5545, 0.5574, 0.5554, 0.5549, 0.4905, 0.5798, 0.488, 0.5797, 0.488, 0.5792, 0.4905, 0.5788, 0.5737, 0.4921, 0.5713, 0.4921, 0.5711, 0.4914, 0.5737, 0.4909, 0.4912, 0.5839, 0.488, 0.5823, 0.4882, 0.5817, 0.4916, 0.5829, 0.5726, 0.4958, 0.5708, 0.4943, 0.5712, 0.4938, 0.5733, 0.4948, 0.553, 0.5592, 0.5531, 0.559, 0.5535, 0.559, 0.5536, 0.5593, 0.5699, 0.4925, 0.5698, 0.4929, 0.5695, 0.493, 0.5697, 0.4924, 0.4855, 0.5812, 0.4853, 0.5813, 0.4854, 0.5806, 0.4856, 0.5807, 0.5528, 0.5573, 0.5531, 0.559, 0.553, 0.5592, 0.5521, 0.5576, 0.4826, 0.5786, 0.4854, 0.5806, 0.4853, 0.5813, 0.4822, 0.5804, 0.5551, 0.558, 0.5536, 0.5593, 0.5535, 0.559, 0.5545, 0.5574, 0.488, 0.5797, 0.4856, 0.5807, 0.4854, 0.5806, 0.488, 0.5792, 0.5713, 0.4921, 0.5699, 0.4925, 0.5697, 0.4924, 0.5711, 0.4914, 0.488, 0.5823, 0.4853, 0.5813, 0.4855, 0.5812, 0.4882, 0.5817, 0.5708, 0.4943, 0.5695, 0.493, 0.5698, 0.4929, 0.5712, 0.4938, 0.5712, 0.4938, 0.5698, 0.4929, 0.5699, 0.4925, 0.5713, 0.4921, 0.5522, 0.5612, 0.553, 0.5592, 0.5536, 0.5593, 0.5538, 0.5614, 0.4552, 0.6912, 0.4552, 0.5477, 0.4655, 0.5499, 0.4656, 0.6973, 0.5109, 0.1688, 0.488, 0.1716, 0.4157, 0.1405, 0.4193, 0.1288, 0.4034, 0.1556, 0.4215, 0.1673, 0.4156, 0.182, 0.3929, 0.1934, 0.488, 0.1716, 0.4674, 0.1754, 0.4215, 0.1673, 0.4034, 0.1556, 0.4157, 0.1405, 0.3017, 0.1668, 0.4045, 0.2304, 0.4269, 0.2729, 0.3414, 0.2458, 0.4554, 0.7421, 0.4552, 0.6912, 0.4656, 0.6973, 0.4657, 0.7422, 0.4008, 0.217, 0.3929, 0.1934, 0.4156, 0.182, 0.4533, 0.2052, 0.4657, 0.2223, 0.4045, 0.2304, 0.4008, 0.217, 0.4657, 0.2223, 0.4924, 0.2423, 0.4045, 0.2304, 0.4924, 0.2423, 0.671, 0.3159, 0.4269, 0.2729, 0.3629, 0.743, 0.438, 0.6817, 0.4552, 0.6912, 0.4554, 0.7421, 0.3629, 0.743, 0.4554, 0.7421, 0.4533, 0.9303, 0.418, 0.932, 0.438, 0.6817, 0.2823, 0.5108, 0.4552, 0.5477, 0.4552, 0.6912, 0.2823, 0.5108, 0.4257, 0.5092, 0.4558, 0.4961, 0.4552, 0.5477])
me_cube_001.materials.append(mat_material_002)
me_cube_001.use_remesh_preserve_volume = False
me_cube_001.use_remesh_preserve_attributes = False
me_cube_001.use_mirror_vertex_groups = False
me_cube_001.update()
arm_hawk_bones = bpy.data.armatures.new('hawk_bones')  # bones are not reproduced

# ---- objects
ob_sun = bpy.data.objects.new('Sun', light_sun)
ob_armature = bpy.data.objects.new('Armature', arm_hawk_bones)
ob_hawk = bpy.data.objects.new('hawk', me_cube_001)
ob_lamp = bpy.data.objects.new('Lamp', light_lamp)
ob_camera = bpy.data.objects.new('Camera', cam_camera)

# ---- transforms, parenting, visibility, modifiers, constraints
ob_sun.location = (0.2276, -1.25, -0.5037)
ob_sun.lineart.crease_threshold = 0.0
ob_armature.location = (0.0, 2.74, 0.0)
ob_armature.hide_viewport = True
ob_armature.show_in_front = True
ob_armature.lineart.crease_threshold = 0.0
ob_hawk.location = (0.0, 0.0, 0.8715)
ob_hawk.rotation_euler = (0.0, 0.0, 1.571)
ob_hawk.lock_rotations_4d = False
ob_hawk.empty_display_type = 'ARROWS'
ob_hawk.lineart.crease_threshold = 0.0
_m = ob_hawk.modifiers.new('Subsurf', 'SUBSURF')
_m.uv_smooth = 'PRESERVE_CORNERS'
_m.quality = 0
_m.levels = 0
_m.render_levels = 0
_m.show_only_control_edges = False
_m = ob_hawk.modifiers.new('Mirror', 'MIRROR')
_m.use_axis = (False, True, False)
ob_lamp.location = (4.076, 1.005, 5.904)
ob_lamp.rotation_euler = (0.6503, 0.05522, 1.866)
ob_lamp.lock_rotations_4d = False
ob_lamp.empty_display_type = 'ARROWS'
ob_lamp.color = (0.0, 0.0, 0.0, 0.0)
ob_lamp.lineart.crease_threshold = 0.0
ob_camera.location = (6.208, -5.319, -2.985)
ob_camera.rotation_euler = (1.984, 0.01092, 0.9229)
ob_camera.scale = (1.0, 1.0, 1.0)
ob_camera.lock_rotations_4d = False
ob_camera.empty_display_type = 'ARROWS'
ob_camera.color = (0.0, 0.0, 0.0, 0.0)
ob_camera.display_type = 'WIRE'
ob_camera.lineart.crease_threshold = 0.0

# ---- collection membership
col_collection_1.objects.link(ob_sun)
col_collection_1.objects.link(ob_armature)
col_collection_1.objects.link(ob_hawk)
col_collection_1.objects.link(ob_lamp)
col_collection_1.objects.link(ob_camera)

# ---- scene / render settings (as saved in the file)
scene.camera = ob_camera
scene.frame_start = 1; scene.frame_end = 250; scene.frame_set(1)
scene.render.engine = 'CYCLES'
scene.render.image_settings.color_mode = 'RGB'
scene.render.image_settings.compression = 90
scene.render.resolution_percentage = 50
scene.render.dither_intensity = 0.0
scene.cycles.use_denoising = False
scene.cycles.samples = 10
scene.cycles.sampling_pattern = 'TABULATED_SOBOL'
scene.cycles.light_sampling_threshold = 0.0
scene.cycles.use_adaptive_sampling = False
scene.cycles.use_light_tree = False
scene.cycles.blur_glossy = 0.0
scene.cycles.volume_bounces = 1
scene.cycles.pixel_filter_type = 'GAUSSIAN'
scene.cycles.sample_clamp_indirect = 0.0
scene.view_settings.view_transform = 'Standard'
bpy.context.view_layer.update()
